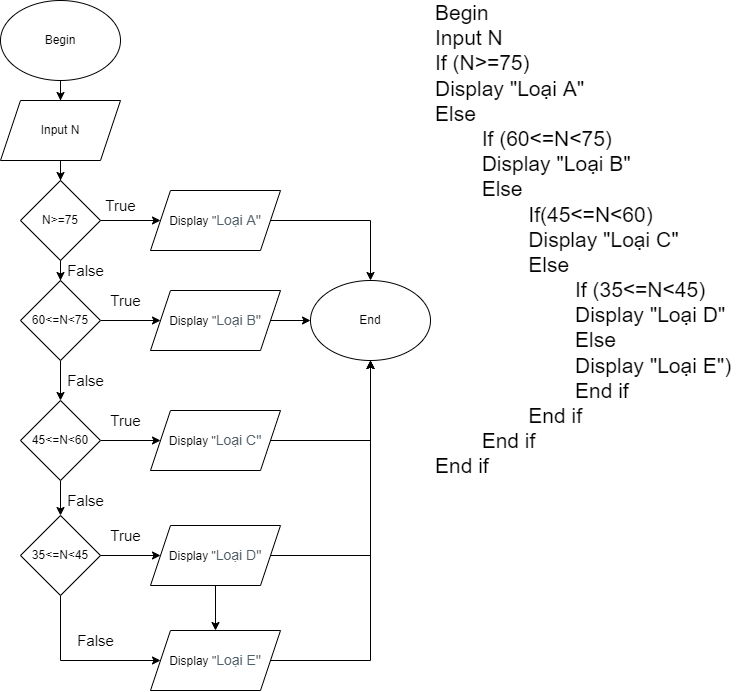

The diagram above was exported from draw.io. Its source (the exported page's mxGraphModel, read from the mxfile embedded in the PNG):
<mxGraphModel dx="1483" dy="816" grid="1" gridSize="10" guides="1" tooltips="1" connect="1" arrows="1" fold="1" page="1" pageScale="1" pageWidth="827" pageHeight="1169" math="0" shadow="0">
  <root>
    <mxCell id="0" />
    <mxCell id="1" parent="0" />
    <mxCell id="uZ9uh4LC-8_Klopn2Ak9-1" value="End" style="ellipse;whiteSpace=wrap;html=1;" vertex="1" parent="1">
      <mxGeometry x="370" y="280" width="120" height="80" as="geometry" />
    </mxCell>
    <mxCell id="uZ9uh4LC-8_Klopn2Ak9-4" style="edgeStyle=orthogonalEdgeStyle;rounded=0;orthogonalLoop=1;jettySize=auto;html=1;" edge="1" parent="1" source="uZ9uh4LC-8_Klopn2Ak9-2" target="uZ9uh4LC-8_Klopn2Ak9-3">
      <mxGeometry relative="1" as="geometry" />
    </mxCell>
    <mxCell id="uZ9uh4LC-8_Klopn2Ak9-2" value="Begin" style="ellipse;whiteSpace=wrap;html=1;" vertex="1" parent="1">
      <mxGeometry x="60" width="120" height="80" as="geometry" />
    </mxCell>
    <mxCell id="uZ9uh4LC-8_Klopn2Ak9-7" value="" style="edgeStyle=orthogonalEdgeStyle;rounded=0;orthogonalLoop=1;jettySize=auto;html=1;" edge="1" parent="1" source="uZ9uh4LC-8_Klopn2Ak9-3" target="uZ9uh4LC-8_Klopn2Ak9-6">
      <mxGeometry relative="1" as="geometry" />
    </mxCell>
    <mxCell id="uZ9uh4LC-8_Klopn2Ak9-3" value="Input N" style="shape=parallelogram;perimeter=parallelogramPerimeter;whiteSpace=wrap;html=1;fixedSize=1;" vertex="1" parent="1">
      <mxGeometry x="60" y="100" width="120" height="60" as="geometry" />
    </mxCell>
    <mxCell id="uZ9uh4LC-8_Klopn2Ak9-10" value="" style="edgeStyle=orthogonalEdgeStyle;rounded=0;orthogonalLoop=1;jettySize=auto;html=1;" edge="1" parent="1" source="uZ9uh4LC-8_Klopn2Ak9-6" target="uZ9uh4LC-8_Klopn2Ak9-9">
      <mxGeometry relative="1" as="geometry" />
    </mxCell>
    <mxCell id="uZ9uh4LC-8_Klopn2Ak9-12" value="" style="edgeStyle=orthogonalEdgeStyle;rounded=0;orthogonalLoop=1;jettySize=auto;html=1;" edge="1" parent="1" source="uZ9uh4LC-8_Klopn2Ak9-6" target="uZ9uh4LC-8_Klopn2Ak9-11">
      <mxGeometry relative="1" as="geometry" />
    </mxCell>
    <mxCell id="uZ9uh4LC-8_Klopn2Ak9-6" value="N&amp;gt;=75" style="rhombus;whiteSpace=wrap;html=1;" vertex="1" parent="1">
      <mxGeometry x="80" y="180" width="80" height="80" as="geometry" />
    </mxCell>
    <mxCell id="uZ9uh4LC-8_Klopn2Ak9-25" style="edgeStyle=orthogonalEdgeStyle;rounded=0;orthogonalLoop=1;jettySize=auto;html=1;" edge="1" parent="1" source="uZ9uh4LC-8_Klopn2Ak9-9" target="uZ9uh4LC-8_Klopn2Ak9-1">
      <mxGeometry relative="1" as="geometry" />
    </mxCell>
    <mxCell id="uZ9uh4LC-8_Klopn2Ak9-9" value="Display &quot;&lt;span style=&quot;color: rgb(82, 96, 105); font-family: &amp;quot;Open Sans&amp;quot;, sans-serif; font-size: 14px; text-align: left; background-color: rgb(255, 255, 255);&quot;&gt;Loại A&quot;&lt;/span&gt;" style="shape=parallelogram;perimeter=parallelogramPerimeter;whiteSpace=wrap;html=1;fixedSize=1;" vertex="1" parent="1">
      <mxGeometry x="210" y="190" width="130" height="60" as="geometry" />
    </mxCell>
    <mxCell id="uZ9uh4LC-8_Klopn2Ak9-14" value="" style="edgeStyle=orthogonalEdgeStyle;rounded=0;orthogonalLoop=1;jettySize=auto;html=1;" edge="1" parent="1" source="uZ9uh4LC-8_Klopn2Ak9-11" target="uZ9uh4LC-8_Klopn2Ak9-13">
      <mxGeometry relative="1" as="geometry" />
    </mxCell>
    <mxCell id="uZ9uh4LC-8_Klopn2Ak9-20" style="edgeStyle=orthogonalEdgeStyle;rounded=0;orthogonalLoop=1;jettySize=auto;html=1;" edge="1" parent="1" source="uZ9uh4LC-8_Klopn2Ak9-11" target="uZ9uh4LC-8_Klopn2Ak9-17">
      <mxGeometry relative="1" as="geometry" />
    </mxCell>
    <mxCell id="uZ9uh4LC-8_Klopn2Ak9-11" value="60&amp;lt;=N&amp;lt;75" style="rhombus;whiteSpace=wrap;html=1;" vertex="1" parent="1">
      <mxGeometry x="80" y="280" width="80" height="80" as="geometry" />
    </mxCell>
    <mxCell id="uZ9uh4LC-8_Klopn2Ak9-21" style="edgeStyle=orthogonalEdgeStyle;rounded=0;orthogonalLoop=1;jettySize=auto;html=1;" edge="1" parent="1" source="uZ9uh4LC-8_Klopn2Ak9-13" target="uZ9uh4LC-8_Klopn2Ak9-18">
      <mxGeometry relative="1" as="geometry" />
    </mxCell>
    <mxCell id="uZ9uh4LC-8_Klopn2Ak9-30" style="edgeStyle=orthogonalEdgeStyle;rounded=0;orthogonalLoop=1;jettySize=auto;html=1;" edge="1" parent="1" source="uZ9uh4LC-8_Klopn2Ak9-13" target="uZ9uh4LC-8_Klopn2Ak9-29">
      <mxGeometry relative="1" as="geometry" />
    </mxCell>
    <mxCell id="uZ9uh4LC-8_Klopn2Ak9-13" value="45&amp;lt;=N&amp;lt;60" style="rhombus;whiteSpace=wrap;html=1;" vertex="1" parent="1">
      <mxGeometry x="80" y="400" width="80" height="80" as="geometry" />
    </mxCell>
    <mxCell id="uZ9uh4LC-8_Klopn2Ak9-26" style="edgeStyle=orthogonalEdgeStyle;rounded=0;orthogonalLoop=1;jettySize=auto;html=1;" edge="1" parent="1" source="uZ9uh4LC-8_Klopn2Ak9-17" target="uZ9uh4LC-8_Klopn2Ak9-1">
      <mxGeometry relative="1" as="geometry" />
    </mxCell>
    <mxCell id="uZ9uh4LC-8_Klopn2Ak9-17" value="Display &quot;&lt;span style=&quot;color: rgb(82, 96, 105); font-family: &amp;quot;Open Sans&amp;quot;, sans-serif; font-size: 14px; text-align: left; background-color: rgb(255, 255, 255);&quot;&gt;Loại B&quot;&lt;/span&gt;" style="shape=parallelogram;perimeter=parallelogramPerimeter;whiteSpace=wrap;html=1;fixedSize=1;" vertex="1" parent="1">
      <mxGeometry x="210" y="290" width="130" height="60" as="geometry" />
    </mxCell>
    <mxCell id="uZ9uh4LC-8_Klopn2Ak9-27" style="edgeStyle=orthogonalEdgeStyle;rounded=0;orthogonalLoop=1;jettySize=auto;html=1;" edge="1" parent="1" source="uZ9uh4LC-8_Klopn2Ak9-18" target="uZ9uh4LC-8_Klopn2Ak9-1">
      <mxGeometry relative="1" as="geometry" />
    </mxCell>
    <mxCell id="uZ9uh4LC-8_Klopn2Ak9-18" value="Display &quot;&lt;span style=&quot;color: rgb(82, 96, 105); font-family: &amp;quot;Open Sans&amp;quot;, sans-serif; font-size: 14px; text-align: left; background-color: rgb(255, 255, 255);&quot;&gt;Loại C&quot;&lt;/span&gt;" style="shape=parallelogram;perimeter=parallelogramPerimeter;whiteSpace=wrap;html=1;fixedSize=1;" vertex="1" parent="1">
      <mxGeometry x="210" y="410" width="130" height="60" as="geometry" />
    </mxCell>
    <mxCell id="uZ9uh4LC-8_Klopn2Ak9-28" style="edgeStyle=orthogonalEdgeStyle;rounded=0;orthogonalLoop=1;jettySize=auto;html=1;" edge="1" parent="1" source="uZ9uh4LC-8_Klopn2Ak9-19" target="uZ9uh4LC-8_Klopn2Ak9-1">
      <mxGeometry relative="1" as="geometry" />
    </mxCell>
    <mxCell id="uZ9uh4LC-8_Klopn2Ak9-40" value="" style="edgeStyle=orthogonalEdgeStyle;rounded=0;orthogonalLoop=1;jettySize=auto;html=1;fontSize=21;" edge="1" parent="1" source="uZ9uh4LC-8_Klopn2Ak9-19" target="uZ9uh4LC-8_Klopn2Ak9-34">
      <mxGeometry relative="1" as="geometry" />
    </mxCell>
    <mxCell id="uZ9uh4LC-8_Klopn2Ak9-19" value="Display &quot;&lt;span style=&quot;color: rgb(82, 96, 105); font-family: &amp;quot;Open Sans&amp;quot;, sans-serif; font-size: 14px; text-align: left; background-color: rgb(255, 255, 255);&quot;&gt;Loại D&quot;&lt;/span&gt;" style="shape=parallelogram;perimeter=parallelogramPerimeter;whiteSpace=wrap;html=1;fixedSize=1;" vertex="1" parent="1">
      <mxGeometry x="210" y="525" width="130" height="60" as="geometry" />
    </mxCell>
    <mxCell id="uZ9uh4LC-8_Klopn2Ak9-31" style="edgeStyle=orthogonalEdgeStyle;rounded=0;orthogonalLoop=1;jettySize=auto;html=1;" edge="1" parent="1" source="uZ9uh4LC-8_Klopn2Ak9-29" target="uZ9uh4LC-8_Klopn2Ak9-19">
      <mxGeometry relative="1" as="geometry" />
    </mxCell>
    <mxCell id="uZ9uh4LC-8_Klopn2Ak9-39" style="edgeStyle=orthogonalEdgeStyle;rounded=0;orthogonalLoop=1;jettySize=auto;html=1;fontSize=21;" edge="1" parent="1" source="uZ9uh4LC-8_Klopn2Ak9-29" target="uZ9uh4LC-8_Klopn2Ak9-34">
      <mxGeometry relative="1" as="geometry">
        <Array as="points">
          <mxPoint x="120" y="660" />
        </Array>
      </mxGeometry>
    </mxCell>
    <mxCell id="uZ9uh4LC-8_Klopn2Ak9-29" value="35&amp;lt;=N&amp;lt;45" style="rhombus;whiteSpace=wrap;html=1;" vertex="1" parent="1">
      <mxGeometry x="80" y="515" width="80" height="80" as="geometry" />
    </mxCell>
    <mxCell id="uZ9uh4LC-8_Klopn2Ak9-36" style="edgeStyle=orthogonalEdgeStyle;rounded=0;orthogonalLoop=1;jettySize=auto;html=1;" edge="1" parent="1" source="uZ9uh4LC-8_Klopn2Ak9-34" target="uZ9uh4LC-8_Klopn2Ak9-1">
      <mxGeometry relative="1" as="geometry" />
    </mxCell>
    <mxCell id="uZ9uh4LC-8_Klopn2Ak9-34" value="Display &quot;&lt;span style=&quot;color: rgb(82, 96, 105); font-family: &amp;quot;Open Sans&amp;quot;, sans-serif; font-size: 14px; text-align: left; background-color: rgb(255, 255, 255);&quot;&gt;Loại E&quot;&lt;/span&gt;" style="shape=parallelogram;perimeter=parallelogramPerimeter;whiteSpace=wrap;html=1;fixedSize=1;" vertex="1" parent="1">
      <mxGeometry x="210" y="630" width="130" height="60" as="geometry" />
    </mxCell>
    <mxCell id="uZ9uh4LC-8_Klopn2Ak9-38" value="Begin&lt;br&gt;Input N&lt;br&gt;If (N&amp;gt;=75)&lt;br&gt;Display &quot;Loại A&quot;&lt;br&gt;Else&lt;br&gt;&lt;span style=&quot;white-space: pre;&quot;&gt;&#09;&lt;/span&gt;If (60&amp;lt;=N&amp;lt;75)&lt;br&gt;&lt;span style=&quot;white-space: pre;&quot;&gt;&#09;&lt;/span&gt;Display &quot;Loại B&quot;&lt;br&gt;&lt;span style=&quot;white-space: pre;&quot;&gt;&#09;&lt;/span&gt;Else&lt;br&gt;&lt;span style=&quot;white-space: pre;&quot;&gt;&#09;&lt;/span&gt;&lt;span style=&quot;white-space: pre;&quot;&gt;&#09;&lt;/span&gt;If(45&amp;lt;=N&amp;lt;60)&lt;br&gt;&lt;span style=&quot;white-space: pre;&quot;&gt;&#09;&lt;/span&gt;&lt;span style=&quot;white-space: pre;&quot;&gt;&#09;&lt;/span&gt;Display &quot;Loại C&quot;&lt;br&gt;&lt;span style=&quot;white-space: pre;&quot;&gt;&#09;&lt;/span&gt;&lt;span style=&quot;white-space: pre;&quot;&gt;&#09;&lt;/span&gt;Else&lt;br&gt;&lt;span style=&quot;white-space: pre;&quot;&gt;&#09;&lt;/span&gt;&lt;span style=&quot;white-space: pre;&quot;&gt;&#09;&lt;/span&gt;&lt;span style=&quot;white-space: pre;&quot;&gt;&#09;&lt;/span&gt;If (35&amp;lt;=N&amp;lt;45)&lt;br&gt;&lt;span style=&quot;white-space: pre;&quot;&gt;&#09;&lt;/span&gt;&lt;span style=&quot;white-space: pre;&quot;&gt;&#09;&lt;/span&gt;&lt;span style=&quot;white-space: pre;&quot;&gt;&#09;&lt;/span&gt;Display &quot;Loại D&quot;&lt;br&gt;&lt;span style=&quot;white-space: pre;&quot;&gt;&#09;&lt;/span&gt;&lt;span style=&quot;white-space: pre;&quot;&gt;&#09;&lt;/span&gt;&lt;span style=&quot;white-space: pre;&quot;&gt;&#09;&lt;/span&gt;Else&lt;br&gt;&lt;span style=&quot;white-space: pre;&quot;&gt;&#09;&lt;/span&gt;&lt;span style=&quot;white-space: pre;&quot;&gt;&#09;&lt;/span&gt;&lt;span style=&quot;white-space: pre;&quot;&gt;&#09;&lt;/span&gt;Display &quot;Loại E&quot;)&lt;br&gt;&lt;span style=&quot;white-space: pre;&quot;&gt;&#09;&lt;/span&gt;&lt;span style=&quot;white-space: pre;&quot;&gt;&#09;&lt;/span&gt;&lt;span style=&quot;white-space: pre;&quot;&gt;&#09;&lt;/span&gt;End if&lt;br&gt;&lt;span style=&quot;white-space: pre;&quot;&gt;&#09;&lt;/span&gt;&lt;span style=&quot;white-space: pre;&quot;&gt;&#09;&lt;/span&gt;End if&lt;br&gt;&lt;span style=&quot;white-space: pre;&quot;&gt;&#09;&lt;/span&gt;End if&lt;br&gt;End if" style="text;html=1;strokeColor=none;fillColor=none;spacing=5;spacingTop=-20;whiteSpace=wrap;overflow=hidden;rounded=0;fontSize=21;" vertex="1" parent="1">
      <mxGeometry x="490" y="10" width="320" height="650" as="geometry" />
    </mxCell>
    <mxCell id="uZ9uh4LC-8_Klopn2Ak9-41" value="True" style="text;html=1;align=center;verticalAlign=middle;resizable=0;points=[];autosize=1;strokeColor=none;fillColor=none;fontSize=15;" vertex="1" parent="1">
      <mxGeometry x="155" y="195" width="50" height="20" as="geometry" />
    </mxCell>
    <mxCell id="uZ9uh4LC-8_Klopn2Ak9-42" value="True" style="text;html=1;align=center;verticalAlign=middle;resizable=0;points=[];autosize=1;strokeColor=none;fillColor=none;fontSize=15;" vertex="1" parent="1">
      <mxGeometry x="160" y="290" width="50" height="20" as="geometry" />
    </mxCell>
    <mxCell id="uZ9uh4LC-8_Klopn2Ak9-43" value="True" style="text;html=1;align=center;verticalAlign=middle;resizable=0;points=[];autosize=1;strokeColor=none;fillColor=none;fontSize=15;" vertex="1" parent="1">
      <mxGeometry x="160" y="410" width="50" height="20" as="geometry" />
    </mxCell>
    <mxCell id="uZ9uh4LC-8_Klopn2Ak9-44" value="True" style="text;html=1;align=center;verticalAlign=middle;resizable=0;points=[];autosize=1;strokeColor=none;fillColor=none;fontSize=15;" vertex="1" parent="1">
      <mxGeometry x="160" y="525" width="50" height="20" as="geometry" />
    </mxCell>
    <mxCell id="uZ9uh4LC-8_Klopn2Ak9-45" value="False" style="text;html=1;align=center;verticalAlign=middle;resizable=0;points=[];autosize=1;strokeColor=none;fillColor=none;fontSize=15;" vertex="1" parent="1">
      <mxGeometry x="120" y="260" width="50" height="20" as="geometry" />
    </mxCell>
    <mxCell id="uZ9uh4LC-8_Klopn2Ak9-46" value="False" style="text;html=1;align=center;verticalAlign=middle;resizable=0;points=[];autosize=1;strokeColor=none;fillColor=none;fontSize=15;" vertex="1" parent="1">
      <mxGeometry x="120" y="370" width="50" height="20" as="geometry" />
    </mxCell>
    <mxCell id="uZ9uh4LC-8_Klopn2Ak9-47" value="False" style="text;html=1;align=center;verticalAlign=middle;resizable=0;points=[];autosize=1;strokeColor=none;fillColor=none;fontSize=15;" vertex="1" parent="1">
      <mxGeometry x="120" y="490" width="50" height="20" as="geometry" />
    </mxCell>
    <mxCell id="uZ9uh4LC-8_Klopn2Ak9-48" value="False" style="text;html=1;align=center;verticalAlign=middle;resizable=0;points=[];autosize=1;strokeColor=none;fillColor=none;fontSize=15;" vertex="1" parent="1">
      <mxGeometry x="130" y="630" width="50" height="20" as="geometry" />
    </mxCell>
  </root>
</mxGraphModel>